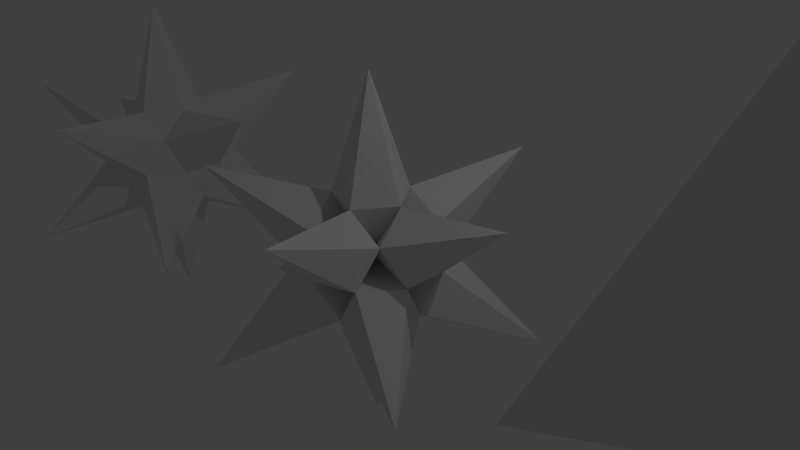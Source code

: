 # Source: ExplosionCol2.blend  (saved by Blender 2.76.0; exported with 4.5.12 LTS)
import bpy
from mathutils import Matrix  # noqa: F401  (used for matrix-valued properties, if any)

bpy.ops.wm.read_factory_settings(use_empty=True)
scene = bpy.context.scene
scene.name = 'Scene'

# ---- collections
col_collection_1 = bpy.data.collections.new('Collection 1'); scene.collection.children.link(col_collection_1)

# ---- world
world_world = bpy.data.worlds.new('World'); scene.world = world_world
world_world.color = (0.05088, 0.05088, 0.05088)
world_world.use_sun_shadow = False
world_world.sun_shadow_jitter_overblur = 0.0
world_world.cycles.sampling_method = 'MANUAL'
world_world.cycles.sample_map_resolution = 256

# ---- cameras
cam_camera = bpy.data.cameras.new('Camera')
cam_camera.clip_end = 100.0
cam_camera.lens = 35.0
cam_camera.sensor_width = 32.0
cam_camera.sensor_height = 18.0
cam_camera.ortho_scale = 7.314
cam_camera.dof.focus_distance = 0.0
cam_camera.dof.aperture_fstop = 128.0

# ---- lights
light_lamp = bpy.data.lights.new('Lamp', 'POINT')
light_lamp.transmission_factor = 0.0
light_lamp.cutoff_distance = 30.0
light_lamp.energy = 100.0
light_lamp.shadow_buffer_clip_start = 1.001
light_lamp.shadow_soft_size = 0.1
light_lamp.shadow_maximum_resolution = 0.006
light_lamp.use_absolute_resolution = True
light_lamp.cycles.use_multiple_importance_sampling = False

# ---- meshes
me_solid = bpy.data.meshes.new('Solid')
me_solid.from_pydata([(0.0, 0.0, 2.5), (2.357, 0.0, -0.8333), (-1.179, 2.041, -0.8333), (-1.179, -2.041, -0.8333)], [], [(0, 1, 2), (0, 2, 3), (0, 3, 1), (1, 3, 2)])
me_solid.use_remesh_preserve_volume = False
me_solid.use_remesh_preserve_attributes = False
me_solid.use_mirror_vertex_groups = False
me_solid.update()
me_icosphere_001 = bpy.data.meshes.new('Icosphere.001')
me_icosphere_001.from_pydata([(0.0, -8.123e-09, -2.449), (1.772, -1.287, -1.095), (-0.6767, -2.083, -1.095), (-2.19, -8.123e-09, -1.095), (-0.6767, 2.083, -1.095), (1.772, 1.287, -1.095), (0.6767, -2.083, 1.095), (-1.772, -1.287, 1.095), (-1.772, 1.287, 1.095), (0.6767, 2.083, 1.095), (2.19, -8.123e-09, 1.095), (0.0, -8.123e-09, 2.449), (-0.1625, -0.5, -0.8507), (0.2629, -0.809, -0.5257), (0.4253, -0.309, -0.8507), (0.8506, 0.0, -0.5257), (0.4253, 0.309, -0.8507), (-0.5257, 0.0, -0.8507), (-0.6882, -0.5, -0.5257), (-0.1625, 0.5, -0.8507), (-0.6882, 0.5, -0.5257), (0.2629, 0.809, -0.5257), (0.9511, -0.309, 0.0), (0.9511, 0.309, 0.0), (0.0, -1.0, 0.0), (0.5878, -0.809, 0.0), (-0.9511, -0.309, 0.0), (-0.5878, -0.809, 0.0), (-0.5878, 0.809, 0.0), (-0.9511, 0.309, 0.0), (0.5878, 0.809, 0.0), (0.0, 1.0, 0.0), (0.6882, -0.5, 0.5257), (-0.2629, -0.809, 0.5257), (-0.8506, 0.0, 0.5257), (-0.2629, 0.809, 0.5257), (0.6882, 0.5, 0.5257), (0.1625, -0.5, 0.8507), (0.5257, 0.0, 0.8507), (-0.4253, -0.309, 0.8507), (-0.4253, 0.309, 0.8507), (0.1625, 0.5, 0.8507)], [], [(0, 14, 12), (1, 14, 15), (0, 12, 17), (0, 17, 19), (0, 19, 16), (1, 15, 22), (2, 13, 24), (3, 18, 26), (4, 20, 28), (5, 21, 30), (1, 22, 25), (2, 24, 27), (3, 26, 29), (4, 28, 31), (5, 30, 23), (6, 32, 37), (7, 33, 39), (8, 34, 40), (9, 35, 41), (10, 36, 38), (12, 13, 2), (14, 1, 13), (15, 16, 5), (14, 0, 16), (17, 18, 3), (12, 2, 18), (19, 20, 4), (17, 3, 20), (16, 21, 5), (19, 4, 21), (22, 23, 10), (15, 5, 23), (24, 25, 6), (13, 1, 25), (26, 27, 7), (18, 2, 27), (28, 29, 8), (20, 3, 29), (30, 31, 9), (21, 4, 31), (25, 32, 6), (22, 10, 32), (27, 33, 7), (24, 6, 33), (29, 34, 8), (26, 7, 34), (31, 35, 9), (28, 8, 35), (23, 36, 10), (30, 9, 36), (37, 38, 11), (32, 10, 38), (39, 37, 11), (33, 6, 37), (40, 39, 11), (34, 7, 39), (41, 40, 11), (35, 8, 40), (38, 41, 11), (36, 9, 41), (16, 15, 14), (18, 17, 12), (20, 19, 17), (21, 16, 19), (23, 22, 15), (25, 24, 13), (27, 26, 18), (29, 28, 20), (31, 30, 21), (32, 25, 22), (33, 27, 24), (34, 29, 26), (35, 31, 28), (36, 23, 30), (38, 37, 32), (37, 39, 33), (39, 40, 34), (40, 41, 35), (41, 38, 36), (13, 12, 14)])
me_icosphere_001.use_remesh_preserve_volume = False
me_icosphere_001.use_remesh_preserve_attributes = False
me_icosphere_001.use_mirror_vertex_groups = False
me_icosphere_001.update()
me_icosphere = bpy.data.meshes.new('Icosphere')
me_icosphere.from_pydata([(0.0, -8.123e-09, -2.449), (1.772, -1.287, -1.095), (-0.6767, -2.083, -1.095), (-2.19, -8.123e-09, -1.095), (-0.6767, 2.083, -1.095), (1.772, 1.287, -1.095), (0.6767, -2.083, 1.095), (-1.772, -1.287, 1.095), (-1.772, 1.287, 1.095), (0.6767, 2.083, 1.095), (2.19, -8.123e-09, 1.095), (0.0, -8.123e-09, 2.449), (0.109, 0.07916, 0.1764), (-0.04166, -0.1281, 0.1763), (-0.1625, -0.5, -0.8507), (0.2629, -0.809, -0.5257), (0.4253, -0.309, -0.8507), (0.0416, -0.1281, -0.1763), (0.8506, 0.0, -0.5257), (0.1347, -2.323e-09, -0.1764), (0.4253, 0.309, -0.8507), (-0.5257, 0.0, -0.8507), (-0.109, -0.07921, -0.1763), (-0.6882, -0.5, -0.5257), (-0.1625, 0.5, -0.8507), (-0.109, 0.07916, -0.1763), (-0.6882, 0.5, -0.5257), (0.2629, 0.809, -0.5257), (0.04162, 0.1281, -0.1764), (0.9511, -0.309, 0.0), (0.9511, 0.309, 0.0), (0.218, -2.687e-05, -0.04164), (0.0, -1.0, 0.0), (0.5878, -0.809, 0.0), (0.06733, -0.2073, -0.04164), (-0.9511, -0.309, 0.0), (-0.1763, -0.1281, -0.04164), (-0.5878, -0.809, 0.0), (-0.5878, 0.809, 0.0), (-0.1763, 0.1281, -0.04164), (-0.9511, 0.309, 0.0), (0.5878, 0.809, 0.0), (0.06733, 0.2073, -0.04164), (0.0, 1.0, 0.0), (0.6882, -0.5, 0.5257), (0.1763, -0.1281, 0.0416), (-0.2629, -0.809, 0.5257), (-0.06735, -0.2073, 0.0416), (-0.8506, 0.0, 0.5257), (-0.218, -2.323e-09, 0.0416), (-0.2629, 0.809, 0.5257), (-0.06735, 0.2073, 0.0416), (0.6882, 0.5, 0.5257), (0.1763, 0.1281, 0.0416), (0.1625, -0.5, 0.8507), (0.5257, 0.0, 0.8507), (0.109, -0.07921, 0.1763), (-0.4253, -0.309, 0.8507), (-0.4253, 0.309, 0.8507), (-0.1347, -2.746e-05, 0.1763), (0.1625, 0.5, 0.8507), (-0.04166, 0.1281, 0.1763)], [], [(0, 16, 14), (1, 16, 18), (0, 14, 21), (0, 21, 24), (0, 24, 20), (1, 18, 29), (2, 15, 32), (3, 23, 35), (4, 26, 38), (5, 27, 41), (1, 29, 33), (2, 32, 37), (3, 35, 40), (4, 38, 43), (5, 41, 30), (6, 44, 54), (7, 46, 57), (8, 48, 58), (9, 50, 60), (10, 52, 55), (14, 15, 2), (16, 1, 15), (18, 20, 5), (16, 0, 20), (21, 23, 3), (14, 2, 23), (24, 26, 4), (21, 3, 26), (20, 27, 5), (24, 4, 27), (29, 30, 10), (18, 5, 30), (32, 33, 6), (15, 1, 33), (35, 37, 7), (23, 2, 37), (38, 40, 8), (26, 3, 40), (41, 43, 9), (27, 4, 43), (33, 44, 6), (29, 10, 44), (37, 46, 7), (32, 6, 46), (40, 48, 8), (35, 7, 48), (43, 50, 9), (38, 8, 50), (30, 52, 10), (41, 9, 52), (54, 55, 11), (44, 10, 55), (57, 54, 11), (46, 6, 54), (58, 57, 11), (48, 7, 57), (60, 58, 11), (50, 8, 58), (55, 60, 11), (52, 9, 60), (17, 15, 14), (17, 14, 16), (17, 16, 15), (19, 20, 18), (19, 18, 16), (19, 16, 20), (22, 23, 21), (22, 21, 14), (22, 14, 23), (25, 26, 24), (25, 24, 21), (25, 21, 26), (28, 27, 20), (28, 20, 24), (28, 24, 27), (31, 30, 29), (31, 29, 18), (31, 18, 30), (34, 33, 32), (34, 32, 15), (34, 15, 33), (36, 37, 35), (36, 35, 23), (36, 23, 37), (39, 40, 38), (39, 38, 26), (39, 26, 40), (42, 43, 41), (42, 41, 27), (42, 27, 43), (45, 44, 33), (45, 33, 29), (45, 29, 44), (47, 46, 37), (47, 37, 32), (47, 32, 46), (49, 48, 40), (49, 40, 35), (49, 35, 48), (51, 50, 43), (51, 43, 38), (51, 38, 50), (53, 52, 30), (53, 30, 41), (53, 41, 52), (56, 55, 54), (56, 54, 44), (56, 44, 55), (13, 54, 57), (13, 57, 46), (13, 46, 54), (59, 57, 58), (59, 58, 48), (59, 48, 57), (61, 58, 60), (61, 60, 50), (61, 50, 58), (12, 60, 55), (12, 55, 52), (12, 52, 60)])
me_icosphere.use_remesh_preserve_volume = False
me_icosphere.use_remesh_preserve_attributes = False
me_icosphere.use_mirror_vertex_groups = False
me_icosphere.update()

# ---- objects
ob_tetrahedron = bpy.data.objects.new('Tetrahedron', me_solid)
ob_roundishcol2 = bpy.data.objects.new('RoundishCol2', me_icosphere_001)
ob_roundishcol = bpy.data.objects.new('RoundishCol', me_icosphere)
ob_lamp = bpy.data.objects.new('Lamp', light_lamp)
ob_camera = bpy.data.objects.new('Camera', cam_camera)

# ---- transforms, parenting, visibility, modifiers, constraints
ob_tetrahedron.location = (5.0, 0.0, 1.477)
ob_tetrahedron.lineart.crease_threshold = 0.0
ob_roundishcol2.location = (-5.0, 0.0, 0.0)
ob_roundishcol2.lineart.crease_threshold = 0.0
ob_roundishcol.location = (0.0, 0.0, 0.0)
ob_roundishcol.lineart.crease_threshold = 0.0
ob_lamp.location = (4.076, 1.005, 5.904)
ob_lamp.rotation_euler = (0.6503, 0.05522, 1.866)
ob_lamp.lock_rotations_4d = False
ob_lamp.empty_display_type = 'ARROWS'
ob_lamp.color = (0.0, 0.0, 0.0, 0.0)
ob_lamp.lineart.crease_threshold = 0.0
ob_camera.location = (7.481, -6.508, 5.344)
ob_camera.rotation_euler = (1.109, 0.01082, 0.8149)
ob_camera.lock_rotations_4d = False
ob_camera.empty_display_type = 'ARROWS'
ob_camera.color = (0.0, 0.0, 0.0, 0.0)
ob_camera.display_type = 'WIRE'
ob_camera.lineart.crease_threshold = 0.0

# ---- collection membership
col_collection_1.objects.link(ob_tetrahedron)
col_collection_1.objects.link(ob_roundishcol2)
col_collection_1.objects.link(ob_roundishcol)
col_collection_1.objects.link(ob_lamp)
col_collection_1.objects.link(ob_camera)

# ---- scene / render settings (as saved in the file)
scene.camera = ob_camera
scene.frame_start = 1; scene.frame_end = 250; scene.frame_set(1)
scene.render.engine = 'BLENDER_EEVEE_NEXT'
scene.render.resolution_percentage = 50
scene.render.dither_intensity = 0.0
scene.cycles.use_denoising = False
scene.cycles.samples = 10
scene.cycles.sampling_pattern = 'TABULATED_SOBOL'
scene.cycles.light_sampling_threshold = 0.0
scene.cycles.use_adaptive_sampling = False
scene.cycles.use_light_tree = False
scene.cycles.blur_glossy = 0.0
scene.cycles.volume_bounces = 1
scene.cycles.pixel_filter_type = 'GAUSSIAN'
scene.cycles.sample_clamp_indirect = 0.0
scene.view_settings.view_transform = 'Standard'
bpy.context.view_layer.update()
